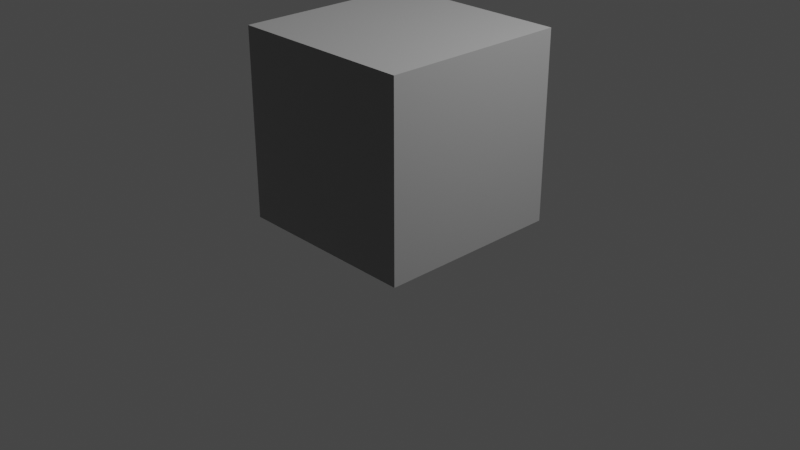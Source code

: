 # Source: Box.blend  (saved by Blender 2.82.7; exported with 4.5.12 LTS)
import bpy
from mathutils import Matrix  # noqa: F401  (used for matrix-valued properties, if any)

bpy.ops.wm.read_factory_settings(use_empty=True)
scene = bpy.context.scene
scene.name = 'Scene'

# ---- collections
col_collection = bpy.data.collections.new('Collection'); scene.collection.children.link(col_collection)

# ---- materials (node trees are filled in below, after node groups)
mat_material = bpy.data.materials.new('Material')
mat_material.alpha_threshold = 0.0
mat_material.use_transparent_shadow = False
mat_material.line_color = (0.0, 0.0, 0.0, 1.0)

# ---- material node trees
mat_material.use_nodes = True; mat_material.node_tree.nodes.clear()
_N = mat_material.node_tree.nodes; _L = mat_material.node_tree.links
n0 = _N.new('ShaderNodeOutputMaterial'); n0.name = 'Material Output'; n0.location = (300, 300)
n1 = _N.new('ShaderNodeBsdfPrincipled'); n1.name = 'Principled BSDF'; n1.location = (10, 300)
n1.distribution = 'GGX'
n1.subsurface_method = 'BURLEY'
n1.inputs[0].default_value = (0.7613, 0.7613, 0.7613, 1.0)
n1.inputs[1].default_value = 1.0
n1.inputs[2].default_value = 1.0
n1.inputs[3].default_value = 1.45
n1.inputs[19].default_value = 0.25
n1.inputs[27].default_value = (0.0, 0.0, 0.0, 1.0)
n1.inputs[28].default_value = 1.0
_L.new(n1.outputs[0], n0.inputs[0])
n0.is_active_output = True

# ---- world
world_world = bpy.data.worlds.new('World'); scene.world = world_world
world_world.use_nodes = True; world_world.node_tree.nodes.clear()
_N = world_world.node_tree.nodes; _L = world_world.node_tree.links
n0 = _N.new('ShaderNodeOutputWorld'); n0.name = 'World Output'; n0.location = (300, 300)
n1 = _N.new('ShaderNodeBackground'); n1.name = 'Background'; n1.location = (10, 300)
n1.inputs[0].default_value = (0.05088, 0.05088, 0.05088, 1.0)
_L.new(n1.outputs[0], n0.inputs[0])
n0.is_active_output = True
world_world.color = (0.05088, 0.05088, 0.05088)
world_world.use_sun_shadow = False
world_world.sun_shadow_jitter_overblur = 0.0

# ---- cameras
cam_camera = bpy.data.cameras.new('Camera')
cam_camera.clip_end = 100.0
cam_camera.ortho_scale = 7.314

# ---- lights
light_light = bpy.data.lights.new('Light', 'POINT')
light_light.transmission_factor = 0.0
light_light.energy = 1000.0
light_light.shadow_soft_size = 0.1
light_light.shadow_maximum_resolution = 0.006
light_light.use_absolute_resolution = True

# ---- meshes
me_cube = bpy.data.meshes.new('Cube')
me_cube.from_pydata([(1.0, 1.0, 1.0), (1.0, 1.0, -1.0), (1.0, -1.0, 1.0), (1.0, -1.0, -1.0), (-1.0, 1.0, 1.0), (-1.0, 1.0, -1.0), (-1.0, -1.0, 1.0), (-1.0, -1.0, -1.0)], [], [(0, 4, 6, 2), (3, 2, 6, 7), (7, 6, 4, 5), (5, 1, 3, 7), (1, 0, 2, 3), (5, 4, 0, 1)])
_uv = me_cube.uv_layers.new(name='UVMap')
_uv.uv.foreach_set('vector', [0.625, 0.5, 0.875, 0.5, 0.875, 0.75, 0.625, 0.75, 0.375, 0.75, 0.625, 0.75, 0.625, 1.0, 0.375, 1.0, 0.375, 0.0, 0.625, 0.0, 0.625, 0.25, 0.375, 0.25, 0.125, 0.5, 0.375, 0.5, 0.375, 0.75, 0.125, 0.75, 0.375, 0.5, 0.625, 0.5, 0.625, 0.75, 0.375, 0.75, 0.375, 0.25, 0.625, 0.25, 0.625, 0.5, 0.375, 0.5])
me_cube.materials.append(mat_material)
me_cube.use_remesh_preserve_volume = False
me_cube.use_remesh_preserve_attributes = False
me_cube.use_mirror_vertex_groups = False
me_cube.update()

# ---- objects
ob_cube = bpy.data.objects.new('Cube', me_cube)
ob_light = bpy.data.objects.new('Light', light_light)
ob_camera = bpy.data.objects.new('Camera', cam_camera)

# ---- transforms, parenting, visibility, modifiers, constraints
ob_cube.location = (0.0, 0.0, 1.0)
ob_cube.lock_rotations_4d = False
ob_cube.empty_display_type = 'ARROWS'
ob_cube.lineart.crease_threshold = 0.0
ob_light.location = (4.076, 1.005, 5.904)
ob_light.rotation_euler = (0.6503, 0.05522, 1.866)
ob_light.lock_rotations_4d = False
ob_light.empty_display_type = 'ARROWS'
ob_light.color = (0.0, 0.0, 0.0, 0.0)
ob_light.lineart.crease_threshold = 0.0
ob_camera.location = (7.359, -6.926, 4.958)
ob_camera.rotation_euler = (1.109, 0.0, 0.8149)
ob_camera.lock_rotations_4d = False
ob_camera.empty_display_type = 'ARROWS'
ob_camera.color = (0.0, 0.0, 0.0, 0.0)
ob_camera.display_type = 'WIRE'
ob_camera.lineart.crease_threshold = 0.0

# ---- collection membership
col_collection.objects.link(ob_cube)
col_collection.objects.link(ob_light)
col_collection.objects.link(ob_camera)

# ---- scene / render settings (as saved in the file)
scene.camera = ob_camera
scene.frame_start = 1; scene.frame_end = 250; scene.frame_set(1)
scene.render.engine = 'BLENDER_EEVEE_NEXT'
scene.cycles.use_denoising = False
scene.cycles.samples = 128
scene.cycles.sampling_pattern = 'TABULATED_SOBOL'
scene.cycles.use_adaptive_sampling = False
scene.cycles.use_light_tree = False
scene.view_settings.view_transform = 'Filmic'
bpy.context.view_layer.update()
